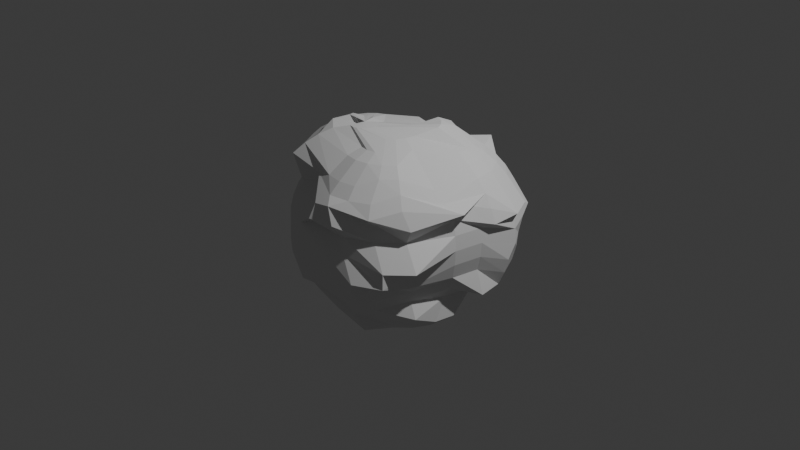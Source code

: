 # Source: Untitled_1.blend  (saved by Blender 4.5.91; exported with 4.5.12 LTS)
import bpy
from mathutils import Matrix  # noqa: F401  (used for matrix-valued properties, if any)

bpy.ops.wm.read_factory_settings(use_empty=True)
scene = bpy.context.scene
scene.name = 'Scene'

# ---- collections
col_collection = bpy.data.collections.new('Collection'); scene.collection.children.link(col_collection)

# ---- world
world_world = bpy.data.worlds.new('World'); scene.world = world_world
world_world.use_nodes = True; world_world.node_tree.nodes.clear()
_N = world_world.node_tree.nodes; _L = world_world.node_tree.links
n0 = _N.new('ShaderNodeOutputWorld'); n0.name = 'World Output'; n0.location = (200, 100)
n1 = _N.new('ShaderNodeBackground'); n1.name = 'Background'; n1.location = (-200, 100)
n1.inputs[0].default_value = (0.05088, 0.05088, 0.05088, 1.0)
_L.new(n1.outputs[0], n0.inputs[0])
n0.is_active_output = True
world_world.color = (0.05088, 0.05088, 0.05088)
world_world.sun_shadow_jitter_overblur = 0.0

# ---- cameras
cam_camera = bpy.data.cameras.new('Camera')
cam_camera.clip_end = 100.0
cam_camera.ortho_scale = 7.314

# ---- lights
light_light = bpy.data.lights.new('Light', 'POINT')
light_light.energy = 1000.0
light_light.shadow_soft_size = 0.1

# ---- meshes
me_sphere_001 = bpy.data.meshes.new('Sphere.001')
me_sphere_001.from_pydata([(0.0, 0.5878, 0.809), (0.0, 0.809, 0.5878), (0.1332, 0.9605, 0.1962), (0.1332, 0.9972, 0.04366), (0.1332, 1.009, -0.1128), (0.1332, 0.9972, -0.2692), (0.006395, 0.8992, -0.6281), (0.05887, 0.6058, -0.8559), (-0.236, -0.2379, 1.05), (0.04834, 0.1488, 0.9877), (0.1378, 0.398, 1.032), (0.1826, 0.5359, 0.9716), (0.1816, 0.559, 0.809), (0.3636, 0.938, 0.7617), (0.3722, 0.8685, 0.4673), (0.5308, 0.9559, 0.2208), (0.4271, 0.914, 0.1962), (0.4384, 0.9488, 0.04366), (0.4423, 0.9605, -0.1128), (0.4973, 0.9668, -0.3161), (0.486, 0.932, -0.4687), (0.4674, 0.8749, -0.6136), (0.3089, 0.7874, -0.6347), (0.2774, 0.6905, -0.754), (0.2405, 0.577, -0.8559), (0.1992, 0.4498, -0.9379), (0.1544, 0.3119, -0.9979), (0.1072, 0.1668, -1.035), (0.09195, 0.1266, 0.9877), (0.2239, 0.3541, 1.032), (0.3091, 0.4714, 0.9716), (0.51, 0.6787, 0.7692), (0.5802, 0.7752, 0.6673), (0.6401, 0.8577, 0.548), (0.6882, 0.924, 0.4142), (0.8568, 0.9821, 0.1564), (0.7561, 0.9127, 0.1243), (0.7633, 0.9226, -0.03215), (0.7561, 0.9127, -0.1886), (0.7345, 0.883, -0.3412), (0.7158, 0.7483, -0.6136), (0.5344, 0.6725, -0.6347), (0.4745, 0.59, -0.754), (0.4044, 0.4935, -0.8559), (0.3257, 0.3853, -0.9379), (0.2405, 0.268, -0.9979), (0.1508, 0.1445, -1.035), (0.1266, 0.09195, 0.9877), (0.2923, 0.2858, 1.032), (0.5318, 0.47, 0.8512), (0.6401, 0.5487, 0.7692), (0.7366, 0.6188, 0.6673), (0.819, 0.6787, 0.548), (1.019, 0.7364, 0.3014), (0.9339, 0.7622, 0.2692), (0.9636, 0.7837, 0.1166), (0.9845, 0.7014, -0.03215), (0.9746, 0.6942, -0.1886), (0.9449, 0.6726, -0.3412), (0.8964, 0.6373, -0.4861), (0.6968, 0.5797, -0.5072), (0.6144, 0.5198, -0.6265), (0.5178, 0.4496, -0.7284), (0.3673, 0.2668, -0.891), (0.3089, 0.1996, -0.9979), (0.1854, 0.1099, -1.035), (-0.08721, -0.1896, 1.037), (0.3362, 0.1996, 1.032), (0.5963, 0.3435, 0.8512), (0.7235, 0.3848, 0.7692), (0.837, 0.4217, 0.6673), (0.9339, 0.4532, 0.548), (1.145, 0.488, 0.3014), (1.069, 0.4971, 0.2692), (1.104, 0.5084, 0.1166), (1.116, 0.5122, -0.03983), (1.115, 0.4188, -0.1886), (1.08, 0.4075, -0.3412), (1.023, 0.3889, -0.4861), (0.8117, 0.3541, -0.5072), (0.7148, 0.3226, -0.6265), (0.559, 0.1816, -0.809), (0.4318, 0.1403, -0.891), (0.2939, 0.09549, -0.9511), (0.2076, 0.06633, -1.035), (-0.07956, -0.2379, 1.037), (0.2657, -0.0566, 0.9918), (0.6185, 0.2032, 0.8512), (0.7523, 0.2032, 0.7692), (0.8716, 0.2032, 0.6673), (0.9735, 0.2032, 0.548), (1.056, 0.2032, 0.4142), (1.116, 0.2032, 0.2692), (1.03, 0.1041, 0.2371), (1.042, 0.1041, 0.08063), (1.03, 0.1041, -0.07581), (0.9934, 0.1041, -0.2284), (1.067, 0.1136, -0.4861), (0.8513, 0.1041, -0.5072), (0.8561, -0.06615, -0.7356), (0.7368, -0.06615, -0.8375), (0.454, 1.49e-08, -0.891), (0.309, 0.0, -0.9511), (0.2153, 0.01799, -1.035), (-0.08721, -0.2863, 1.037), (0.2506, -0.1521, 0.9918), (0.3885, -0.1969, 0.9318), (0.7746, -0.2756, 0.6617), (0.8881, -0.3125, 0.5598), (1.071, -0.1833, 0.4803), (0.8897, -0.1712, 0.5346), (0.9468, -0.1898, 0.3896), (0.9816, -0.2011, 0.2371), (0.9934, -0.2049, 0.08063), (0.9816, -0.2011, -0.07581), (0.9468, -0.1898, -0.2284), (0.8897, -0.1712, -0.3734), (0.8117, -0.1459, -0.5072), (0.8215, -0.2847, -0.7356), (0.708, -0.2478, -0.8375), (0.5808, -0.2064, -0.9195), (0.2939, -0.09549, -0.9511), (0.2076, -0.03035, -1.035), (-0.1094, -0.3299, 1.037), (0.2067, -0.2382, 0.9918), (0.4606, -0.4599, 0.8642), (0.5689, -0.5385, 0.7822), (0.6654, -0.6087, 0.6803), (0.7478, -0.6686, 0.5609), (0.8575, -0.6602, 0.3864), (0.7793, -0.64, 0.2407), (0.9912, -0.7165, 0.01209), (0.8189, -0.6688, -0.06832), (0.8089, -0.6615, -0.2248), (0.7694, -0.559, -0.309), (0.7208, -0.5237, -0.454), (0.8035, -0.5417, -0.6162), (0.7211, -0.4818, -0.7356), (0.6245, -0.4116, -0.8375), (0.5163, -0.333, -0.9195), (0.25, -0.1816, -0.9511), (0.1854, -0.07396, -1.035), (-0.144, -0.3645, 1.037), (0.1383, -0.3066, 0.9918), (0.3602, -0.5603, 0.8642), (0.4388, -0.6686, 0.7822), (0.5188, -0.8461, 0.6119), (0.5787, -0.9285, 0.4926), (0.5336, -0.8018, 0.3857), (0.5689, -0.8504, 0.2407), (0.7727, -0.935, 0.01209), (0.7799, -0.945, -0.1443), (0.5904, -0.88, -0.2248), (0.5689, -0.8504, -0.3773), (0.5336, -0.8018, -0.5223), (0.4854, -0.7355, -0.6561), (0.5646, -0.6382, -0.7356), (0.4945, -0.5417, -0.8375), (0.4158, -0.4334, -0.9195), (0.3306, -0.3162, -0.9795), (0.08249, -0.1975, -1.001), (-0.1877, -0.3867, 1.037), (0.1888, -0.4869, 0.9242), (0.2336, -0.6248, 0.8642), (0.2848, -0.833, 0.7139), (0.3217, -0.9465, 0.6119), (0.196, -1.084, 0.5602), (0.2647, -1.105, 0.3857), (0.3038, -0.9855, 0.2407), (0.3151, -1.02, 0.08811), (0.5012, -1.087, -0.1443), (0.4974, -1.075, -0.3008), (0.3038, -0.9855, -0.3773), (0.2852, -0.9284, -0.5223), (0.2599, -0.8504, -0.6561), (0.3774, -0.8196, -0.8039), (0.3306, -0.6252, -0.8375), (0.2893, -0.4979, -0.9195), (0.2445, -0.36, -0.9795), (0.03888, -0.2197, -1.001), (-0.236, -0.3944, 1.037), (0.09333, -0.5021, 0.9242), (0.09333, -0.647, 0.8642), (0.1032, -0.8618, 0.7139), (0.1032, -0.9811, 0.6119), (-0.01065, -1.067, 0.5195), (-0.01065, -1.149, 0.3857), (-2.98e-08, -0.9511, 0.309), (0.009884, -1.069, 0.08811), (0.009884, -1.081, -0.06832), (0.009884, -1.069, -0.2248), (0.009884, -1.032, -0.3773), (8.941e-08, -0.891, -0.454), (0.05924, -0.8871, -0.6539), (1.49e-08, -0.7071, -0.7071), (0.149, -0.6539, -0.8375), (0.149, -0.5201, -0.9195), (0.149, -0.3752, -0.9795), (-0.00946, -0.2274, -1.001), (-0.2843, -0.3867, 1.037), (-0.002163, -0.4869, 0.9242), (-0.04696, -0.6248, 0.8642), (-0.07842, -0.833, 0.7139), (-0.2519, -0.8101, 0.6796), (-0.25, -0.7694, 0.5878), (-0.3908, -0.8519, 0.3812), (-0.3502, -0.9872, 0.1701), (-0.3615, -1.022, 0.01756), (-0.3653, -1.034, -0.1389), (-0.3615, -1.022, -0.2953), (-0.3502, -0.9872, -0.4479), (-0.3908, -0.8519, -0.5267), (-0.3655, -0.774, -0.6605), (-0.334, -0.677, -0.7799), (-0.03264, -0.6252, -0.8375), (0.008707, -0.4979, -0.9195), (0.05351, -0.36, -0.9795), (-0.0578, -0.2197, -1.001), (-0.09195, -0.1266, 0.9877), (-0.4176, -0.4879, 1.001), (-0.5028, -0.6052, 0.9408), (-0.5815, -0.7135, 0.8588), (-0.6516, -0.81, 0.7569), (-0.652, -0.6979, 0.4271), (-0.7002, -0.7643, 0.2933), (-0.6153, -0.8521, 0.1701), (-0.6368, -0.8817, 0.01756), (-0.6441, -0.8917, -0.1389), (-0.6368, -0.8817, -0.2953), (-0.6745, -0.774, -0.3818), (-0.6392, -0.7254, -0.5267), (-0.591, -0.659, -0.6605), (-0.5311, -0.5766, -0.7799), (-0.2808, -0.4899, -0.871), (-0.2668, -0.3673, -0.891), (-0.1816, -0.25, -0.9511), (-0.1014, -0.1975, -1.001), (-0.1266, -0.09195, 0.9877), (-0.6088, -0.3283, 1.001), (-0.6828, -0.3569, 0.9), (-0.791, -0.4355, 0.818), (-0.6331, -0.4545, 0.6191), (-0.831, -0.519, 0.4271), (-0.8973, -0.5672, 0.2933), (-0.9459, -0.6025, 0.1483), (-0.9756, -0.624, -0.004288), (-1.097, -0.5301, -0.2215), (-1.087, -0.5229, -0.3779), (-1.057, -0.5013, -0.5305), (-0.8363, -0.5282, -0.5267), (-0.831, -0.519, -0.7485), (-0.7486, -0.4591, -0.8678), (-0.4108, -0.3598, -0.871), (-0.3026, -0.2812, -0.953), (-0.25, -0.1816, -0.9511), (-0.136, -0.1629, -1.001), (-0.5075, -0.195, 1.037), (-0.6094, -0.1855, 0.9601), (-0.7472, -0.2303, 0.9), (-0.8745, -0.2717, 0.818), (-0.9262, -0.4388, 0.6282), (-0.9459, -0.2934, 0.4271), (-1.024, -0.3188, 0.2933), (-1.192, -0.2362, 0.08752), (-1.227, -0.2475, -0.06506), (-1.239, -0.2513, -0.2215), (-1.227, -0.2475, -0.3779), (-1.192, -0.2362, -0.5305), (-1.024, -0.3188, -0.6147), (-0.9459, -0.2934, -0.7485), (-0.849, -0.2619, -0.8678), (-0.5553, -0.2349, -0.959), (-0.3671, -0.1546, -0.953), (-0.2939, -0.09549, -0.9511), (-0.1582, -0.1193, -1.001), (-0.5152, -0.1467, 1.037), (-0.6245, -0.09005, 0.9601), (-0.7695, -0.09005, 0.9), (-0.9033, -0.09005, 0.818), (-0.9608, -0.2202, 0.6282), (-0.87, -0.03891, 0.4998), (-0.952, -0.03891, 0.366), (-1.124, 0.06221, 0.1603), (-1.16, 0.06221, 0.007695), (-1.172, 0.06221, -0.1487), (-1.16, 0.06221, -0.3052), (-1.124, 0.06221, -0.4578), (-0.952, -0.03891, -0.542), (-0.87, -0.03891, -0.6758), (-0.7617, 0.05129, -0.8354), (-0.5841, -0.05326, -0.959), (-0.3893, -0.01435, -0.953), (-0.309, -7.451e-09, -0.9511), (-0.1659, -0.07094, -1.001), (-0.4642, -0.04171, 0.9967), (-0.6094, 0.00544, 0.9601), (-0.7472, 0.05024, 0.9), (-0.8745, 0.09158, 0.818), (-0.7335, 0.1796, 0.6191), (-0.8304, 0.2111, 0.4998), (-0.9084, 0.2364, 0.366), (-1.077, 0.3561, 0.1603), (-1.112, 0.3674, 0.007695), (-1.124, 0.3712, -0.1487), (-1.112, 0.3674, -0.3052), (-0.9655, 0.255, -0.397), (-0.9084, 0.2364, -0.542), (-0.8304, 0.2111, -0.6758), (-0.7271, 0.2698, -0.8354), (-0.5526, 0.2718, -0.8494), (-0.4254, 0.2305, -0.9314), (-0.2292, 0.08115, -1.013), (-0.08991, 0.06633, -1.035), (-0.442, 0.001898, 0.9967), (-0.5655, 0.09158, 0.9601), (-0.6828, 0.1768, 0.9), (-0.791, 0.2554, 0.818), (-0.6331, 0.3767, 0.6191), (-0.7155, 0.4366, 0.4998), (-0.7818, 0.4848, 0.366), (-0.8304, 0.5201, 0.221), (-0.8601, 0.5416, 0.06847), (-0.87, 0.5489, -0.08797), (-0.8601, 0.5416, -0.2444), (-0.8304, 0.5201, -0.397), (-0.7818, 0.4848, -0.542), (-0.7091, 0.5268, -0.7161), (-0.6267, 0.4669, -0.8354), (-0.4691, 0.4357, -0.8494), (-0.3609, 0.3571, -0.9314), (-0.25, 0.1816, -0.9511), (-0.06769, 0.1099, -1.035), (-0.4074, 0.03651, 0.9967), (-0.4971, 0.1599, 0.9601), (-0.5823, 0.2772, 0.9), (-0.661, 0.3855, 0.818), (-0.4766, 0.5332, 0.6191), (-0.5365, 0.6156, 0.4998), (-0.5847, 0.6819, 0.366), (-0.62, 0.7305, 0.221), (-0.6415, 0.7601, 0.06847), (-0.6488, 0.7701, -0.08797), (-0.6415, 0.7601, -0.2444), (-0.5526, 0.8596, -0.3494), (-0.5173, 0.811, -0.4943), (-0.5301, 0.7058, -0.7161), (-0.4702, 0.6234, -0.8354), (-0.3391, 0.5657, -0.8494), (-0.2605, 0.4575, -0.9314), (-0.1816, 0.25, -0.9511), (-0.03308, 0.1445, -1.035), (-0.2843, -0.08916, 1.037), (-0.411, 0.2038, 0.9601), (-0.2631, 0.5231, 0.891), (-0.1816, 0.559, 0.809), (-0.2185, 0.6725, 0.7071), (-0.25, 0.7694, 0.5878), (-0.2753, 0.8474, 0.454), (-0.1607, 0.914, 0.1962), (-0.172, 0.9488, 0.04366), (-0.1758, 0.9605, -0.1128), (-0.1656, 1.039, -0.3096), (-0.1543, 1.004, -0.4621), (-0.1357, 0.9471, -0.6071), (-0.2436, 0.8596, -0.6281), (-0.2121, 0.7627, -0.7475), (-0.1752, 0.6492, -0.8494), (-0.1403, 0.4318, -0.891), (-0.03662, 0.3119, -0.9979), (0.01053, 0.1668, -1.035), (-0.1927, -0.0249, 0.9967), (-7.451e-09, 0.309, 0.9511), (-7.451e-08, 0.454, 0.891), (-2.98e-08, 0.7071, 0.7071), (-2.98e-08, 0.891, 0.454), (0.1332, 0.9605, -0.4218), (0.1396, 0.9907, -0.6071), (-2.98e-08, 0.7071, -0.7071), (0.05887, 0.472, -0.9379), (0.05887, 0.327, -0.9979), (0.05887, 0.1744, -1.035), (0.05887, 0.01799, -1.047)], [], [(2, 374, 15, 16), (370, 8, 9), (7, 377, 23, 24), (3, 2, 16, 17), (371, 370, 9, 10), (378, 7, 24, 25), (4, 3, 17, 18), (372, 371, 10, 11), (379, 378, 25, 26), (5, 4, 18, 19), (0, 372, 11, 12), (380, 379, 26, 27), (375, 5, 19, 20), (373, 0, 12, 13), (381, 380, 27), (376, 375, 20, 21), (1, 373, 13, 14), (6, 376, 21, 22), (374, 1, 14, 15), (377, 6, 22, 23), (18, 17, 36, 37), (11, 10, 29, 30), (26, 25, 44, 45), (19, 18, 37, 38), (12, 11, 30, 31), (27, 26, 45, 46), (20, 19, 38, 39), (13, 12, 31, 32), (381, 27, 46), (21, 20, 39, 40), (14, 13, 32, 33), (22, 21, 40, 41), (15, 14, 33, 34), (23, 22, 41, 42), (16, 15, 34, 35), (9, 8, 28), (24, 23, 42, 43), (17, 16, 35, 36), (10, 9, 28, 29), (25, 24, 43, 44), (33, 32, 51, 52), (41, 40, 59, 60), (34, 33, 52, 53), (42, 41, 60, 61), (35, 34, 53, 54), (28, 8, 47), (43, 42, 61, 62), (36, 35, 54, 55), (29, 28, 47, 48), (44, 43, 62, 63), (37, 36, 55, 56), (30, 29, 48, 49), (45, 44, 63, 64), (38, 37, 56, 57), (31, 30, 49, 50), (46, 45, 64, 65), (39, 38, 57, 58), (32, 31, 50, 51), (381, 46, 65), (40, 39, 58, 59), (48, 47, 66, 67), (63, 62, 81, 82), (56, 55, 74, 75), (49, 48, 67, 68), (64, 63, 82, 83), (57, 56, 75, 76), (50, 49, 68, 69), (65, 64, 83, 84), (58, 57, 76, 77), (51, 50, 69, 70), (381, 65, 84), (59, 58, 77, 78), (52, 51, 70, 71), (60, 59, 78, 79), (53, 52, 71, 72), (61, 60, 79, 80), (54, 53, 72, 73), (47, 8, 66), (62, 61, 80, 81), (55, 54, 73, 74), (78, 77, 96, 97), (71, 70, 89, 90), (79, 78, 97, 98), (72, 71, 90, 91), (80, 79, 98, 99), (73, 72, 91, 92), (66, 8, 85), (81, 80, 99, 100), (74, 73, 92, 93), (67, 66, 85, 86), (82, 81, 100, 101), (75, 74, 93, 94), (68, 67, 86, 87), (83, 82, 101, 102), (76, 75, 94, 95), (69, 68, 87, 88), (84, 83, 102, 103), (77, 76, 95, 96), (70, 69, 88, 89), (381, 84, 103), (93, 92, 111, 112), (86, 85, 104, 105), (101, 100, 119, 120), (94, 93, 112, 113), (87, 86, 105, 106), (102, 101, 120, 121), (95, 94, 113, 114), (88, 87, 106, 107), (103, 102, 121, 122), (96, 95, 114, 115), (89, 88, 107, 108), (381, 103, 122), (97, 96, 115, 116), (90, 89, 108, 109), (98, 97, 116, 117), (91, 90, 109, 110), (99, 98, 117, 118), (92, 91, 110, 111), (85, 8, 104), (100, 99, 118, 119), (108, 107, 126, 127), (381, 122, 141), (116, 115, 134, 135), (109, 108, 127, 128), (117, 116, 135, 136), (110, 109, 128, 129), (118, 117, 136, 137), (111, 110, 129, 130), (104, 8, 123), (119, 118, 137, 138), (112, 111, 130, 131), (105, 104, 123, 124), (120, 119, 138, 139), (113, 112, 131, 132), (106, 105, 124, 125), (121, 120, 139, 140), (114, 113, 132, 133), (107, 106, 125, 126), (122, 121, 140, 141), (115, 114, 133, 134), (123, 8, 142), (138, 137, 156, 157), (131, 130, 149, 150), (124, 123, 142, 143), (139, 138, 157, 158), (132, 131, 150, 151), (125, 124, 143, 144), (140, 139, 158, 159), (133, 132, 151, 152), (126, 125, 144, 145), (141, 140, 159, 160), (134, 133, 152, 153), (127, 126, 145, 146), (381, 141, 160), (135, 134, 153, 154), (128, 127, 146, 147), (136, 135, 154, 155), (129, 128, 147, 148), (137, 136, 155, 156), (130, 129, 148, 149), (160, 159, 178, 179), (153, 152, 171, 172), (146, 145, 164, 165), (381, 160, 179), (154, 153, 172, 173), (147, 146, 165, 166), (155, 154, 173, 174), (148, 147, 166, 167), (156, 155, 174, 175), (149, 148, 167, 168), (142, 8, 161), (157, 156, 175, 176), (150, 149, 168, 169), (143, 142, 161, 162), (158, 157, 176, 177), (151, 150, 169, 170), (144, 143, 162, 163), (159, 158, 177, 178), (152, 151, 170, 171), (145, 144, 163, 164), (175, 174, 193, 194), (168, 167, 186, 187), (161, 8, 180), (176, 175, 194, 195), (169, 168, 187, 188), (162, 161, 180, 181), (177, 176, 195, 196), (170, 169, 188, 189), (163, 162, 181, 182), (178, 177, 196, 197), (171, 170, 189, 190), (164, 163, 182, 183), (179, 178, 197, 198), (172, 171, 190, 191), (165, 164, 183, 184), (381, 179, 198), (173, 172, 191, 192), (166, 165, 184, 185), (174, 173, 192, 193), (167, 166, 185, 186), (190, 189, 208, 209), (183, 182, 201, 202), (198, 197, 216, 217), (191, 190, 209, 210), (184, 183, 202, 203), (381, 198, 217), (192, 191, 210, 211), (185, 184, 203, 204), (193, 192, 211, 212), (186, 185, 204, 205), (194, 193, 212, 213), (187, 186, 205, 206), (180, 8, 199), (195, 194, 213, 214), (188, 187, 206, 207), (181, 180, 199, 200), (196, 195, 214, 215), (189, 188, 207, 208), (182, 181, 200, 201), (197, 196, 215, 216), (205, 204, 223, 224), (213, 212, 231, 232), (206, 205, 224, 225), (199, 8, 218), (214, 213, 232, 233), (207, 206, 225, 226), (200, 199, 218, 219), (215, 214, 233, 234), (208, 207, 226, 227), (201, 200, 219, 220), (216, 215, 234, 235), (209, 208, 227, 228), (202, 201, 220, 221), (217, 216, 235, 236), (210, 209, 228, 229), (203, 202, 221, 222), (381, 217, 236), (211, 210, 229, 230), (204, 203, 222, 223), (212, 211, 230, 231), (220, 219, 238, 239), (235, 234, 253, 254), (228, 227, 246, 247), (221, 220, 239, 240), (236, 235, 254, 255), (229, 228, 247, 248), (222, 221, 240, 241), (381, 236, 255), (230, 229, 248, 249), (223, 222, 241, 242), (231, 230, 249, 250), (224, 223, 242, 243), (232, 231, 250, 251), (225, 224, 243, 244), (218, 8, 237), (233, 232, 251, 252), (226, 225, 244, 245), (219, 218, 237, 238), (234, 233, 252, 253), (227, 226, 245, 246), (250, 249, 268, 269), (243, 242, 261, 262), (251, 250, 269, 270), (244, 243, 262, 263), (237, 8, 256), (252, 251, 270, 271), (245, 244, 263, 264), (238, 237, 256, 257), (253, 252, 271, 272), (246, 245, 264, 265), (239, 238, 257, 258), (254, 253, 272, 273), (247, 246, 265, 266), (240, 239, 258, 259), (255, 254, 273, 274), (248, 247, 266, 267), (241, 240, 259, 260), (381, 255, 274), (249, 248, 267, 268), (242, 241, 260, 261), (265, 264, 283, 284), (258, 257, 276, 277), (273, 272, 291, 292), (266, 265, 284, 285), (259, 258, 277, 278), (274, 273, 292, 293), (267, 266, 285, 286), (260, 259, 278, 279), (381, 274, 293), (268, 267, 286, 287), (261, 260, 279, 280), (269, 268, 287, 288), (262, 261, 280, 281), (270, 269, 288, 289), (263, 262, 281, 282), (256, 8, 275), (271, 270, 289, 290), (264, 263, 282, 283), (257, 256, 275, 276), (272, 271, 290, 291), (280, 279, 298, 299), (288, 287, 306, 307), (281, 280, 299, 300), (289, 288, 307, 308), (282, 281, 300, 301), (275, 8, 294), (290, 289, 308, 309), (283, 282, 301, 302), (276, 275, 294, 295), (291, 290, 309, 310), (284, 283, 302, 303), (277, 276, 295, 296), (292, 291, 310, 311), (285, 284, 303, 304), (278, 277, 296, 297), (293, 292, 311, 312), (286, 285, 304, 305), (279, 278, 297, 298), (381, 293, 312), (287, 286, 305, 306), (295, 294, 313, 314), (310, 309, 328, 329), (303, 302, 321, 322), (296, 295, 314, 315), (311, 310, 329, 330), (304, 303, 322, 323), (297, 296, 315, 316), (312, 311, 330, 331), (305, 304, 323, 324), (298, 297, 316, 317), (381, 312, 331), (306, 305, 324, 325), (299, 298, 317, 318), (307, 306, 325, 326), (300, 299, 318, 319), (308, 307, 326, 327), (301, 300, 319, 320), (294, 8, 313), (309, 308, 327, 328), (302, 301, 320, 321), (381, 331, 350), (325, 324, 343, 344), (318, 317, 336, 337), (326, 325, 344, 345), (319, 318, 337, 338), (327, 326, 345, 346), (320, 319, 338, 339), (313, 8, 332), (328, 327, 346, 347), (321, 320, 339, 340), (314, 313, 332, 333), (329, 328, 347, 348), (322, 321, 340, 341), (315, 314, 333, 334), (330, 329, 348, 349), (323, 322, 341, 342), (316, 315, 334, 335), (331, 330, 349, 350), (324, 323, 342, 343), (317, 316, 335, 336), (347, 346, 365, 366), (340, 339, 358, 359), (333, 332, 351, 352), (348, 347, 366, 367), (341, 340, 359, 360), (334, 333, 352, 353), (349, 348, 367, 368), (342, 341, 360, 361), (335, 334, 353, 354), (350, 349, 368, 369), (343, 342, 361, 362), (336, 335, 354, 355), (381, 350, 369), (344, 343, 362, 363), (337, 336, 355, 356), (345, 344, 363, 364), (338, 337, 356, 357), (346, 345, 364, 365), (339, 338, 357, 358), (332, 8, 351), (362, 361, 5, 375), (355, 354, 0, 373), (381, 369, 380), (363, 362, 375, 376), (356, 355, 373, 1), (364, 363, 376, 6), (357, 356, 1, 374), (365, 364, 6, 377), (358, 357, 374, 2), (351, 8, 370), (366, 365, 377, 7), (359, 358, 2, 3), (352, 351, 370, 371), (367, 366, 7, 378), (360, 359, 3, 4), (353, 352, 371, 372), (368, 367, 378, 379), (361, 360, 4, 5), (354, 353, 372, 0), (369, 368, 379, 380)])
_uv = me_sphere_001.uv_layers.new(name='UVMap')
_uv.uv.foreach_set('vector', [0.75, 0.6, 0.75, 0.65, 0.7, 0.65, 0.7, 0.6, 0.75, 0.95, 0.725, 1.0, 0.7, 0.95, 0.75, 0.2, 0.75, 0.25, 0.7, 0.25, 0.7, 0.2, 0.75, 0.55, 0.75, 0.6, 0.7, 0.6, 0.7, 0.55, 0.75, 0.9, 0.75, 0.95, 0.7, 0.95, 0.7, 0.9, 0.75, 0.15, 0.75, 0.2, 0.7, 0.2, 0.7, 0.15, 0.75, 0.5, 0.75, 0.55, 0.7, 0.55, 0.7, 0.5, 0.75, 0.85, 0.75, 0.9, 0.7, 0.9, 0.7, 0.85, 0.75, 0.1, 0.75, 0.15, 0.7, 0.15, 0.7, 0.1, 0.75, 0.45, 0.75, 0.5, 0.7, 0.5, 0.7, 0.45, 0.75, 0.8, 0.75, 0.85, 0.7, 0.85, 0.7, 0.8, 0.75, 0.05, 0.75, 0.1, 0.7, 0.1, 0.7, 0.05, 0.75, 0.4, 0.75, 0.45, 0.7, 0.45, 0.7, 0.4, 0.75, 0.75, 0.75, 0.8, 0.7, 0.8, 0.7063, 0.7556, 0.725, 0.0, 0.75, 0.05, 0.7, 0.05, 0.75, 0.35, 0.75, 0.4, 0.7, 0.4, 0.7, 0.35, 0.75, 0.7, 0.75, 0.75, 0.7063, 0.7556, 0.7, 0.7, 0.75, 0.3, 0.75, 0.35, 0.7, 0.35, 0.7, 0.3, 0.75, 0.65, 0.75, 0.7, 0.7, 0.7, 0.7, 0.65, 0.75, 0.25, 0.75, 0.3, 0.7, 0.3, 0.7, 0.25, 0.7, 0.5, 0.7, 0.55, 0.65, 0.55, 0.65, 0.5, 0.7, 0.85, 0.7, 0.9, 0.65, 0.9, 0.65, 0.85, 0.7, 0.1, 0.7, 0.15, 0.65, 0.15, 0.65, 0.1, 0.7, 0.45, 0.7, 0.5, 0.65, 0.5, 0.65, 0.45, 0.7, 0.8, 0.7, 0.85, 0.65, 0.85, 0.65, 0.8, 0.7, 0.05, 0.7, 0.1, 0.65, 0.1, 0.65, 0.05, 0.7, 0.4, 0.7, 0.45, 0.65, 0.45, 0.65, 0.4, 0.7063, 0.7556, 0.7, 0.8, 0.65, 0.8, 0.65, 0.75, 0.675, 0.0, 0.7, 0.05, 0.65, 0.05, 0.7, 0.35, 0.7, 0.4, 0.65, 0.4, 0.65, 0.35, 0.7, 0.7, 0.7063, 0.7556, 0.65, 0.75, 0.65, 0.7, 0.7, 0.3, 0.7, 0.35, 0.65, 0.35, 0.65, 0.3, 0.7, 0.65, 0.7, 0.7, 0.65, 0.7, 0.65, 0.65, 0.7, 0.25, 0.7, 0.3, 0.65, 0.3, 0.65, 0.25, 0.7, 0.6, 0.7, 0.65, 0.65, 0.65, 0.65, 0.6, 0.7, 0.95, 0.675, 1.0, 0.65, 0.95, 0.7, 0.2, 0.7, 0.25, 0.65, 0.25, 0.65, 0.2, 0.7, 0.55, 0.7, 0.6, 0.65, 0.6, 0.65, 0.55, 0.7, 0.9, 0.7, 0.95, 0.65, 0.95, 0.65, 0.9, 0.7, 0.15, 0.7, 0.2, 0.65, 0.2, 0.65, 0.15, 0.65, 0.7, 0.65, 0.75, 0.6, 0.75, 0.6, 0.7, 0.65, 0.3, 0.65, 0.35, 0.6, 0.35, 0.6, 0.3, 0.65, 0.65, 0.65, 0.7, 0.6, 0.7, 0.6, 0.65, 0.65, 0.25, 0.65, 0.3, 0.6, 0.3, 0.6, 0.25, 0.65, 0.6, 0.65, 0.65, 0.6, 0.65, 0.6, 0.6, 0.65, 0.95, 0.625, 1.0, 0.6, 0.95, 0.65, 0.2, 0.65, 0.25, 0.6, 0.25, 0.6, 0.2, 0.65, 0.55, 0.65, 0.6, 0.6, 0.6, 0.6, 0.55, 0.65, 0.9, 0.65, 0.95, 0.6, 0.95, 0.6, 0.9, 0.65, 0.15, 0.65, 0.2, 0.6, 0.2, 0.6, 0.15, 0.65, 0.5, 0.65, 0.55, 0.6, 0.55, 0.6, 0.5, 0.65, 0.85, 0.65, 0.9, 0.6, 0.9, 0.6, 0.85, 0.65, 0.1, 0.65, 0.15, 0.6, 0.15, 0.6, 0.1, 0.65, 0.45, 0.65, 0.5, 0.6, 0.5, 0.6, 0.45, 0.65, 0.8, 0.65, 0.85, 0.6, 0.85, 0.6, 0.8, 0.65, 0.05, 0.65, 0.1, 0.6, 0.1, 0.6, 0.05, 0.65, 0.4, 0.65, 0.45, 0.6, 0.45, 0.6, 0.4, 0.65, 0.75, 0.65, 0.8, 0.6, 0.8, 0.6, 0.75, 0.625, 0.0, 0.65, 0.05, 0.6, 0.05, 0.65, 0.35, 0.65, 0.4, 0.6, 0.4, 0.6, 0.35, 0.6, 0.9, 0.6, 0.95, 0.55, 0.95, 0.55, 0.9, 0.6, 0.15, 0.6, 0.2, 0.55, 0.2, 0.55, 0.15, 0.6, 0.5, 0.6, 0.55, 0.55, 0.55, 0.55, 0.5, 0.6, 0.85, 0.6, 0.9, 0.55, 0.9, 0.55, 0.85, 0.6, 0.1, 0.6, 0.15, 0.55, 0.15, 0.55, 0.1, 0.6, 0.45, 0.6, 0.5, 0.55, 0.5, 0.55, 0.45, 0.6, 0.8, 0.6, 0.85, 0.55, 0.85, 0.55, 0.8, 0.6, 0.05, 0.6, 0.1, 0.55, 0.1, 0.55, 0.05, 0.6, 0.4, 0.6, 0.45, 0.55, 0.45, 0.55, 0.4, 0.6, 0.75, 0.6, 0.8, 0.55, 0.8, 0.55, 0.75, 0.575, 0.0, 0.6, 0.05, 0.55, 0.05, 0.6, 0.35, 0.6, 0.4, 0.55, 0.4, 0.55, 0.35, 0.6, 0.7, 0.6, 0.75, 0.55, 0.75, 0.55, 0.7, 0.6, 0.3, 0.6, 0.35, 0.55, 0.35, 0.55, 0.3, 0.6, 0.65, 0.6, 0.7, 0.55, 0.7, 0.55, 0.65, 0.6, 0.25, 0.6, 0.3, 0.55, 0.3, 0.55, 0.25, 0.6, 0.6, 0.6, 0.65, 0.55, 0.65, 0.55, 0.6, 0.6, 0.95, 0.575, 1.0, 0.55, 0.95, 0.6, 0.2, 0.6, 0.25, 0.55, 0.25, 0.55, 0.2, 0.6, 0.55, 0.6, 0.6, 0.55, 0.6, 0.55, 0.55, 0.55, 0.35, 0.55, 0.4, 0.5, 0.4, 0.5, 0.35, 0.55, 0.7, 0.55, 0.75, 0.5, 0.75, 0.5, 0.7, 0.55, 0.3, 0.55, 0.35, 0.5, 0.35, 0.5, 0.3, 0.55, 0.65, 0.55, 0.7, 0.5, 0.7, 0.5, 0.65, 0.55, 0.25, 0.55, 0.3, 0.5, 0.3, 0.5, 0.25, 0.55, 0.6, 0.55, 0.65, 0.5, 0.65, 0.5, 0.6, 0.55, 0.95, 0.525, 1.0, 0.5, 0.95, 0.55, 0.2, 0.55, 0.25, 0.5, 0.25, 0.5, 0.2, 0.55, 0.55, 0.55, 0.6, 0.5, 0.6, 0.5, 0.55, 0.55, 0.9, 0.55, 0.95, 0.5, 0.95, 0.5, 0.9, 0.55, 0.15, 0.55, 0.2, 0.5, 0.2, 0.5, 0.15, 0.55, 0.5, 0.55, 0.55, 0.5, 0.55, 0.5, 0.5, 0.55, 0.85, 0.55, 0.9, 0.5, 0.9, 0.5, 0.85, 0.55, 0.1, 0.55, 0.15, 0.5, 0.15, 0.5, 0.1, 0.55, 0.45, 0.55, 0.5, 0.5, 0.5, 0.5, 0.45, 0.55, 0.8, 0.55, 0.85, 0.5, 0.85, 0.5, 0.8, 0.55, 0.05, 0.55, 0.1, 0.5, 0.1, 0.5, 0.05, 0.55, 0.4, 0.55, 0.45, 0.5, 0.45, 0.5, 0.4, 0.55, 0.75, 0.55, 0.8, 0.5, 0.8, 0.5, 0.75, 0.525, 0.0, 0.55, 0.05, 0.5, 0.05, 0.5, 0.55, 0.5, 0.6, 0.45, 0.6, 0.45, 0.55, 0.5, 0.9, 0.5, 0.95, 0.45, 0.95, 0.45, 0.9, 0.5, 0.15, 0.5, 0.2, 0.45, 0.2, 0.45, 0.15, 0.5, 0.5, 0.5, 0.55, 0.45, 0.55, 0.45, 0.5, 0.5, 0.85, 0.5, 0.9, 0.45, 0.9, 0.45, 0.85, 0.5, 0.1, 0.5, 0.15, 0.45, 0.15, 0.45, 0.1, 0.5, 0.45, 0.5, 0.5, 0.45, 0.5, 0.45, 0.45, 0.5, 0.8, 0.5, 0.85, 0.45, 0.85, 0.45, 0.8, 0.5, 0.05, 0.5, 0.1, 0.45, 0.1, 0.45, 0.05, 0.5, 0.4, 0.5, 0.45, 0.45, 0.45, 0.45, 0.4, 0.5, 0.75, 0.5, 0.8, 0.45, 0.8, 0.45, 0.75, 0.475, 0.0, 0.5, 0.05, 0.45, 0.05, 0.5, 0.35, 0.5, 0.4, 0.45, 0.4, 0.45, 0.35, 0.5, 0.7, 0.5, 0.75, 0.45, 0.75, 0.45, 0.7, 0.5, 0.3, 0.5, 0.35, 0.45, 0.35, 0.45, 0.3, 0.5, 0.65, 0.5, 0.7, 0.45, 0.7, 0.45, 0.65, 0.5, 0.25, 0.5, 0.3, 0.45, 0.3, 0.45, 0.25, 0.5, 0.6, 0.5, 0.65, 0.45, 0.65, 0.45, 0.6, 0.5, 0.95, 0.475, 1.0, 0.45, 0.95, 0.5, 0.2, 0.5, 0.25, 0.45, 0.25, 0.45, 0.2, 0.45, 0.75, 0.45, 0.8, 0.4, 0.8, 0.4, 0.75, 0.425, 0.0, 0.45, 0.05, 0.4, 0.05, 0.45, 0.35, 0.45, 0.4, 0.4, 0.4, 0.4, 0.35, 0.45, 0.7, 0.45, 0.75, 0.4, 0.75, 0.4, 0.7, 0.45, 0.3, 0.45, 0.35, 0.4, 0.35, 0.4, 0.3, 0.45, 0.65, 0.45, 0.7, 0.4, 0.7, 0.4, 0.65, 0.45, 0.25, 0.45, 0.3, 0.4, 0.3, 0.4, 0.25, 0.45, 0.6, 0.45, 0.65, 0.4, 0.65, 0.4, 0.6, 0.45, 0.95, 0.425, 1.0, 0.4, 0.95, 0.45, 0.2, 0.45, 0.25, 0.4, 0.25, 0.4, 0.2, 0.45, 0.55, 0.45, 0.6, 0.4, 0.6, 0.4, 0.55, 0.45, 0.9, 0.45, 0.95, 0.4, 0.95, 0.4, 0.9, 0.45, 0.15, 0.45, 0.2, 0.4, 0.2, 0.4, 0.15, 0.45, 0.5, 0.45, 0.55, 0.4, 0.55, 0.4, 0.5, 0.45, 0.85, 0.45, 0.9, 0.4, 0.9, 0.4, 0.85, 0.45, 0.1, 0.45, 0.15, 0.4, 0.15, 0.4, 0.1, 0.45, 0.45, 0.45, 0.5, 0.4, 0.5, 0.4, 0.45, 0.45, 0.8, 0.45, 0.85, 0.4, 0.85, 0.4, 0.8, 0.45, 0.05, 0.45, 0.1, 0.4, 0.1, 0.4, 0.05, 0.45, 0.4, 0.45, 0.45, 0.4, 0.45, 0.4, 0.4, 0.4, 0.95, 0.375, 1.0, 0.35, 0.95, 0.4, 0.2, 0.4, 0.25, 0.35, 0.25, 0.35, 0.2, 0.4, 0.55, 0.4, 0.6, 0.35, 0.6, 0.35, 0.55, 0.4, 0.9, 0.4, 0.95, 0.35, 0.95, 0.35, 0.9, 0.4, 0.15, 0.4, 0.2, 0.35, 0.2, 0.35, 0.15, 0.4, 0.5, 0.4, 0.55, 0.35, 0.55, 0.35, 0.5, 0.4, 0.85, 0.4, 0.9, 0.35, 0.9, 0.35, 0.85, 0.4, 0.1, 0.4, 0.15, 0.35, 0.15, 0.35, 0.1, 0.4, 0.45, 0.4, 0.5, 0.35, 0.5, 0.35, 0.45, 0.4, 0.8, 0.4, 0.85, 0.35, 0.85, 0.35, 0.8, 0.4, 0.05, 0.4, 0.1, 0.35, 0.1, 0.35, 0.05, 0.4, 0.4, 0.4, 0.45, 0.35, 0.45, 0.35, 0.4, 0.4, 0.75, 0.4, 0.8, 0.35, 0.8, 0.35, 0.75, 0.375, 0.0, 0.4, 0.05, 0.35, 0.05, 0.4, 0.35, 0.4, 0.4, 0.35, 0.4, 0.35, 0.35, 0.4, 0.7, 0.4, 0.75, 0.35, 0.75, 0.35, 0.7, 0.4, 0.3, 0.4, 0.35, 0.35, 0.35, 0.35, 0.3, 0.4, 0.65, 0.4, 0.7, 0.35, 0.7, 0.35, 0.65, 0.4, 0.25, 0.4, 0.3, 0.35, 0.3, 0.35, 0.25, 0.4, 0.6, 0.4, 0.65, 0.35, 0.65, 0.35, 0.6, 0.35, 0.05, 0.35, 0.1, 0.3, 0.1, 0.3, 0.05, 0.35, 0.4, 0.35, 0.45, 0.3, 0.45, 0.3, 0.4, 0.35, 0.75, 0.35, 0.8, 0.3, 0.8, 0.3, 0.75, 0.325, 0.0, 0.35, 0.05, 0.3, 0.05, 0.35, 0.35, 0.35, 0.4, 0.3, 0.4, 0.3, 0.35, 0.35, 0.7, 0.35, 0.75, 0.3, 0.75, 0.3, 0.7, 0.35, 0.3, 0.35, 0.35, 0.3, 0.35, 0.3, 0.3, 0.35, 0.65, 0.35, 0.7, 0.3, 0.7, 0.3, 0.65, 0.35, 0.25, 0.35, 0.3, 0.3, 0.3, 0.3, 0.25, 0.35, 0.6, 0.35, 0.65, 0.3, 0.65, 0.3, 0.6, 0.35, 0.95, 0.325, 1.0, 0.3, 0.95, 0.35, 0.2, 0.35, 0.25, 0.3, 0.25, 0.3, 0.2, 0.35, 0.55, 0.35, 0.6, 0.3, 0.6, 0.3, 0.55, 0.35, 0.9, 0.35, 0.95, 0.3, 0.95, 0.3, 0.9, 0.35, 0.15, 0.35, 0.2, 0.3, 0.2, 0.3, 0.15, 0.35, 0.5, 0.35, 0.55, 0.3, 0.55, 0.3, 0.5, 0.35, 0.85, 0.35, 0.9, 0.3, 0.9, 0.3, 0.85, 0.35, 0.1, 0.35, 0.15, 0.3, 0.15, 0.3, 0.1, 0.35, 0.45, 0.35, 0.5, 0.3, 0.5, 0.3, 0.45, 0.35, 0.8, 0.35, 0.85, 0.3, 0.85, 0.3, 0.8, 0.3, 0.25, 0.3, 0.3, 0.25, 0.3, 0.25, 0.25, 0.3, 0.6, 0.3, 0.65, 0.25, 0.65, 0.25, 0.6, 0.3, 0.95, 0.275, 1.0, 0.25, 0.95, 0.3, 0.2, 0.3, 0.25, 0.25, 0.25, 0.25, 0.2, 0.3, 0.55, 0.3, 0.6, 0.25, 0.6, 0.25, 0.55, 0.3, 0.9, 0.3, 0.95, 0.25, 0.95, 0.25, 0.9, 0.3, 0.15, 0.3, 0.2, 0.25, 0.2, 0.25, 0.15, 0.3, 0.5, 0.3, 0.55, 0.25, 0.55, 0.25, 0.5, 0.3, 0.85, 0.3, 0.9, 0.25, 0.9, 0.25, 0.85, 0.3, 0.1, 0.3, 0.15, 0.25, 0.15, 0.25, 0.1, 0.3, 0.45, 0.3, 0.5, 0.25, 0.5, 0.25, 0.45, 0.3, 0.8, 0.3, 0.85, 0.25, 0.85, 0.25, 0.8, 0.3, 0.05, 0.3, 0.1, 0.25, 0.1, 0.25, 0.05, 0.3, 0.4, 0.3, 0.45, 0.25, 0.45, 0.25, 0.4, 0.3, 0.75, 0.3, 0.8, 0.25, 0.8, 0.25, 0.75, 0.275, 0.0, 0.3, 0.05, 0.25, 0.05, 0.3, 0.35, 0.3, 0.4, 0.25, 0.4, 0.25, 0.35, 0.3, 0.7, 0.3, 0.75, 0.25, 0.75, 0.25, 0.7, 0.3, 0.3, 0.3, 0.35, 0.25, 0.35, 0.25, 0.3, 0.3, 0.65, 0.3, 0.7, 0.25, 0.7, 0.25, 0.65, 0.25, 0.45, 0.25, 0.5, 0.2, 0.5, 0.2, 0.45, 0.25, 0.8, 0.25, 0.85, 0.2, 0.85, 0.2, 0.8, 0.25, 0.05, 0.25, 0.1, 0.2, 0.1, 0.2, 0.05, 0.25, 0.4, 0.25, 0.45, 0.2, 0.45, 0.2, 0.4, 0.25, 0.75, 0.25, 0.8, 0.2, 0.8, 0.2, 0.75, 0.225, 0.0, 0.25, 0.05, 0.2, 0.05, 0.25, 0.35, 0.25, 0.4, 0.2, 0.4, 0.2, 0.35, 0.25, 0.7, 0.25, 0.75, 0.2, 0.75, 0.2, 0.7, 0.25, 0.3, 0.25, 0.35, 0.2, 0.35, 0.2, 0.3, 0.25, 0.65, 0.25, 0.7, 0.2, 0.7, 0.2, 0.65, 0.25, 0.25, 0.25, 0.3, 0.2, 0.3, 0.2, 0.25, 0.25, 0.6, 0.25, 0.65, 0.2, 0.65, 0.2, 0.6, 0.25, 0.95, 0.225, 1.0, 0.2, 0.95, 0.25, 0.2, 0.25, 0.25, 0.2, 0.25, 0.2, 0.2, 0.25, 0.55, 0.25, 0.6, 0.2, 0.6, 0.2, 0.55, 0.25, 0.9, 0.25, 0.95, 0.2, 0.95, 0.2, 0.9, 0.25, 0.15, 0.25, 0.2, 0.2, 0.2, 0.2, 0.15, 0.25, 0.5, 0.25, 0.55, 0.2, 0.55, 0.2, 0.5, 0.25, 0.85, 0.25, 0.9, 0.2, 0.9, 0.2, 0.85, 0.25, 0.1, 0.25, 0.15, 0.2, 0.15, 0.2, 0.1, 0.2, 0.65, 0.2, 0.7, 0.15, 0.7, 0.15, 0.65, 0.2, 0.25, 0.2, 0.3, 0.15, 0.3, 0.15, 0.25, 0.2, 0.6, 0.2, 0.65, 0.15, 0.65, 0.15, 0.6, 0.2, 0.95, 0.175, 1.0, 0.15, 0.95, 0.2, 0.2, 0.2, 0.25, 0.15, 0.25, 0.15, 0.2, 0.2, 0.55, 0.2, 0.6, 0.15, 0.6, 0.15, 0.55, 0.2, 0.9, 0.2, 0.95, 0.15, 0.95, 0.15, 0.9, 0.2, 0.15, 0.2, 0.2, 0.15, 0.2, 0.15, 0.15, 0.2, 0.5, 0.2, 0.55, 0.15, 0.55, 0.15, 0.5, 0.2, 0.85, 0.2, 0.9, 0.15, 0.9, 0.15, 0.85, 0.2, 0.1, 0.2, 0.15, 0.15, 0.15, 0.15, 0.1, 0.2, 0.45, 0.2, 0.5, 0.15, 0.5, 0.15, 0.45, 0.2, 0.8, 0.2, 0.85, 0.15, 0.85, 0.15, 0.8, 0.2, 0.05, 0.2, 0.1, 0.15, 0.1, 0.15, 0.05, 0.2, 0.4, 0.2, 0.45, 0.15, 0.45, 0.15, 0.4, 0.2, 0.75, 0.2, 0.8, 0.15, 0.8, 0.15, 0.75, 0.175, 0.0, 0.2, 0.05, 0.15, 0.05, 0.2, 0.35, 0.2, 0.4, 0.15, 0.4, 0.15, 0.35, 0.2, 0.7, 0.2, 0.75, 0.15, 0.75, 0.15, 0.7, 0.2, 0.3, 0.2, 0.35, 0.15, 0.35, 0.15, 0.3, 0.15, 0.85, 0.15, 0.9, 0.1, 0.9, 0.1, 0.85, 0.15, 0.1, 0.15, 0.15, 0.1, 0.15, 0.1, 0.1, 0.15, 0.45, 0.15, 0.5, 0.1, 0.5, 0.1, 0.45, 0.15, 0.8, 0.15, 0.85, 0.1, 0.85, 0.1, 0.8, 0.15, 0.05, 0.15, 0.1, 0.1, 0.1, 0.1, 0.05, 0.15, 0.4, 0.15, 0.45, 0.1, 0.45, 0.1, 0.4, 0.15, 0.75, 0.15, 0.8, 0.1, 0.8, 0.1, 0.75, 0.125, 0.0, 0.15, 0.05, 0.1, 0.05, 0.15, 0.35, 0.15, 0.4, 0.1, 0.4, 0.1, 0.35, 0.15, 0.7, 0.15, 0.75, 0.1, 0.75, 0.1, 0.7, 0.15, 0.3, 0.15, 0.35, 0.1, 0.35, 0.1, 0.3, 0.15, 0.65, 0.15, 0.7, 0.1, 0.7, 0.1, 0.65, 0.15, 0.25, 0.15, 0.3, 0.1, 0.3, 0.1, 0.25, 0.15, 0.6, 0.15, 0.65, 0.1, 0.65, 0.1, 0.6, 0.15, 0.95, 0.125, 1.0, 0.1, 0.95, 0.15, 0.2, 0.15, 0.25, 0.1, 0.25, 0.1, 0.2, 0.15, 0.55, 0.15, 0.6, 0.1, 0.6, 0.1, 0.55, 0.15, 0.9, 0.15, 0.95, 0.1, 0.95, 0.1, 0.9, 0.15, 0.15, 0.15, 0.2, 0.1, 0.2, 0.1, 0.15, 0.15, 0.5, 0.15, 0.55, 0.1, 0.55, 0.1, 0.5, 0.1, 0.3, 0.1, 0.35, 0.05, 0.35, 0.05, 0.3, 0.1, 0.65, 0.1, 0.7, 0.05, 0.7, 0.05, 0.65, 0.1, 0.25, 0.1, 0.3, 0.05, 0.3, 0.05, 0.25, 0.1, 0.6, 0.1, 0.65, 0.05, 0.65, 0.05, 0.6, 0.1, 0.95, 0.075, 1.0, 0.05, 0.95, 0.1, 0.2, 0.1, 0.25, 0.05, 0.25, 0.05, 0.2, 0.1, 0.55, 0.1, 0.6, 0.05, 0.6, 0.05, 0.55, 0.1, 0.9, 0.1, 0.95, 0.05, 0.95, 0.05, 0.9, 0.1, 0.15, 0.1, 0.2, 0.05, 0.2, 0.05, 0.15, 0.1, 0.5, 0.1, 0.55, 0.05, 0.55, 0.05, 0.5, 0.1, 0.85, 0.1, 0.9, 0.05, 0.9, 0.05, 0.85, 0.1, 0.1, 0.1, 0.15, 0.05, 0.15, 0.05, 0.1, 0.1, 0.45, 0.1, 0.5, 0.05, 0.5, 0.05, 0.45, 0.1, 0.8, 0.1, 0.85, 0.05, 0.85, 0.05, 0.8, 0.1, 0.05, 0.1, 0.1, 0.05, 0.1, 0.05, 0.05, 0.1, 0.4, 0.1, 0.45, 0.05, 0.45, 0.05, 0.4, 0.1, 0.75, 0.1, 0.8, 0.05, 0.8, 0.05, 0.75, 0.075, 0.0, 0.1, 0.05, 0.05, 0.05, 0.1, 0.35, 0.1, 0.4, 0.05, 0.4, 0.05, 0.35, 0.1, 0.7, 0.1, 0.75, 0.05, 0.75, 0.05, 0.7, 0.05, 0.5, 0.05, 0.55, 0.0, 0.55, 0.0, 0.5, 0.05, 0.85, 0.05, 0.9, 0.0, 0.9, 2.98e-08, 0.85, 0.05, 0.1, 0.05, 0.15, 2.98e-08, 0.15, 0.0, 0.1, 0.05, 0.45, 0.05, 0.5, 0.0, 0.5, 0.0, 0.45, 0.05, 0.8, 0.05, 0.85, 2.98e-08, 0.85, 0.0, 0.8, 0.05, 0.05, 0.05, 0.1, 0.0, 0.1, 2.98e-08, 0.05, 0.05, 0.4, 0.05, 0.45, 0.0, 0.45, 0.0, 0.4, 0.05, 0.75, 0.05, 0.8, 0.0, 0.8, 0.0, 0.75, 0.025, 0.0, 0.05, 0.05, 2.98e-08, 0.05, 0.05, 0.35, 0.05, 0.4, 0.0, 0.4, 2.98e-08, 0.35, 0.05, 0.7, 0.05, 0.75, 0.0, 0.75, 0.0, 0.7, 0.05, 0.3, 0.05, 0.35, 2.98e-08, 0.35, 0.0, 0.3, 0.05, 0.65, 0.05, 0.7, 0.0, 0.7, 2.98e-08, 0.65, 0.05, 0.25, 0.05, 0.3, 0.0, 0.3, 0.0, 0.25, 0.05, 0.6, 0.05, 0.65, 2.98e-08, 0.65, 0.0, 0.6, 0.05, 0.95, 0.025, 1.0, 2.98e-08, 0.95, 0.05, 0.2, 0.05, 0.25, 0.0, 0.25, 0.0, 0.2, 0.05, 0.55, 0.05, 0.6, 0.0, 0.6, 0.0, 0.55, 0.05, 0.9, 0.05, 0.95, 2.98e-08, 0.95, 0.0, 0.9, 0.05, 0.15, 0.05, 0.2, 0.0, 0.2, 2.98e-08, 0.15, 1.0, 0.7, 1.0, 0.75, 0.95, 0.75, 0.95, 0.7, 1.0, 0.3, 1.0, 0.35, 0.95, 0.35, 0.95, 0.3, 1.0, 0.65, 1.0, 0.7, 0.95, 0.7, 0.95, 0.65, 1.0, 0.25, 1.0, 0.3, 0.95, 0.3, 0.95, 0.25, 1.0, 0.6, 1.0, 0.65, 0.95, 0.65, 0.95, 0.6, 1.0, 0.95, 0.975, 1.0, 0.95, 0.95, 1.0, 0.2, 1.0, 0.25, 0.95, 0.25, 0.95, 0.2, 1.0, 0.55, 1.0, 0.6, 0.95, 0.6, 0.95, 0.55, 1.0, 0.9, 1.0, 0.95, 0.95, 0.95, 0.95, 0.9, 1.0, 0.15, 1.0, 0.2, 0.95, 0.2, 0.95, 0.15, 1.0, 0.5, 1.0, 0.55, 0.95, 0.55, 0.95, 0.5, 1.0, 0.85, 1.0, 0.9, 0.95, 0.9, 0.95, 0.85, 1.0, 0.1, 1.0, 0.15, 0.95, 0.15, 0.95, 0.1, 1.0, 0.45, 1.0, 0.5, 0.95, 0.5, 0.95, 0.45, 1.0, 0.8, 1.0, 0.85, 0.95, 0.85, 0.95, 0.8, 1.0, 0.05, 1.0, 0.1, 0.95, 0.1, 0.95, 0.05, 1.0, 0.4, 1.0, 0.45, 0.95, 0.45, 0.95, 0.4, 1.0, 0.75, 1.0, 0.8, 0.95, 0.8, 0.95, 0.75, 0.975, 0.0, 1.0, 0.05, 0.95, 0.05, 1.0, 0.35, 1.0, 0.4, 0.95, 0.4, 0.95, 0.35, 0.95, 0.9, 0.95, 0.95, 0.9, 0.95, 0.9, 0.9, 0.95, 0.15, 0.95, 0.2, 0.9, 0.2, 0.9, 0.15, 0.95, 0.5, 0.95, 0.55, 0.9, 0.55, 0.9, 0.5, 0.95, 0.85, 0.95, 0.9, 0.9, 0.9, 0.9, 0.85, 0.95, 0.1, 0.95, 0.15, 0.9, 0.15, 0.9, 0.1, 0.95, 0.45, 0.95, 0.5, 0.9, 0.5, 0.9, 0.45, 0.95, 0.8, 0.95, 0.85, 0.9, 0.85, 0.9, 0.8, 0.95, 0.05, 0.95, 0.1, 0.9, 0.1, 0.9, 0.05, 0.95, 0.4, 0.95, 0.45, 0.9, 0.45, 0.9, 0.4, 0.95, 0.75, 0.95, 0.8, 0.9, 0.8, 0.9, 0.75, 0.925, 0.0, 0.95, 0.05, 0.9, 0.05, 0.95, 0.35, 0.95, 0.4, 0.9, 0.4, 0.9, 0.35, 0.95, 0.7, 0.95, 0.75, 0.9, 0.75, 0.9, 0.7, 0.95, 0.3, 0.95, 0.35, 0.9, 0.35, 0.9, 0.3, 0.95, 0.65, 0.95, 0.7, 0.9, 0.7, 0.9, 0.65, 0.95, 0.25, 0.95, 0.3, 0.9, 0.3, 0.9, 0.25, 0.95, 0.6, 0.95, 0.65, 0.9, 0.65, 0.9, 0.6, 0.95, 0.95, 0.925, 1.0, 0.9, 0.95, 0.95, 0.2, 0.95, 0.25, 0.9, 0.25, 0.9, 0.2, 0.95, 0.55, 0.95, 0.6, 0.9, 0.6, 0.9, 0.55, 0.875, 0.0, 0.9, 0.05, 0.85, 0.05, 0.9, 0.35, 0.9, 0.4, 0.85, 0.4, 0.85, 0.35, 0.9, 0.7, 0.9, 0.75, 0.85, 0.75, 0.85, 0.7, 0.9, 0.3, 0.9, 0.35, 0.85, 0.35, 0.85, 0.3, 0.9, 0.65, 0.9, 0.7, 0.85, 0.7, 0.85, 0.65, 0.9, 0.25, 0.9, 0.3, 0.85, 0.3, 0.85, 0.25, 0.9, 0.6, 0.9, 0.65, 0.85, 0.65, 0.85, 0.6, 0.9, 0.95, 0.875, 1.0, 0.85, 0.95, 0.9, 0.2, 0.9, 0.25, 0.85, 0.25, 0.85, 0.2, 0.9, 0.55, 0.9, 0.6, 0.85, 0.6, 0.85, 0.55, 0.9, 0.9, 0.9, 0.95, 0.85, 0.95, 0.85, 0.9, 0.9, 0.15, 0.9, 0.2, 0.85, 0.2, 0.85, 0.15, 0.9, 0.5, 0.9, 0.55, 0.85, 0.55, 0.85, 0.5, 0.9, 0.85, 0.9, 0.9, 0.85, 0.9, 0.85, 0.85, 0.9, 0.1, 0.9, 0.15, 0.85, 0.15, 0.85, 0.1, 0.9, 0.45, 0.9, 0.5, 0.85, 0.5, 0.85, 0.45, 0.9, 0.8, 0.9, 0.85, 0.85, 0.85, 0.85, 0.8, 0.9, 0.05, 0.9, 0.1, 0.85, 0.1, 0.85, 0.05, 0.9, 0.4, 0.9, 0.45, 0.85, 0.45, 0.85, 0.4, 0.9, 0.75, 0.9, 0.8, 0.85, 0.8, 0.85, 0.75, 0.85, 0.2, 0.85, 0.25, 0.8, 0.25, 0.8, 0.2, 0.85, 0.55, 0.85, 0.6, 0.8, 0.6, 0.8, 0.55, 0.85, 0.9, 0.85, 0.95, 0.8, 0.95, 0.8, 0.9, 0.85, 0.15, 0.85, 0.2, 0.8, 0.2, 0.8, 0.15, 0.85, 0.5, 0.85, 0.55, 0.8, 0.55, 0.8, 0.5, 0.85, 0.85, 0.85, 0.9, 0.8, 0.9, 0.8, 0.85, 0.85, 0.1, 0.85, 0.15, 0.8, 0.15, 0.8, 0.1, 0.85, 0.45, 0.85, 0.5, 0.8, 0.5, 0.8, 0.45, 0.85, 0.8, 0.85, 0.85, 0.8, 0.85, 0.8, 0.8, 0.85, 0.05, 0.85, 0.1, 0.8, 0.1, 0.8, 0.05, 0.85, 0.4, 0.85, 0.45, 0.8, 0.45, 0.8, 0.4, 0.85, 0.75, 0.85, 0.8, 0.8, 0.8, 0.8, 0.75, 0.825, 0.0, 0.85, 0.05, 0.8, 0.05, 0.85, 0.35, 0.85, 0.4, 0.8, 0.4, 0.8, 0.35, 0.85, 0.7, 0.85, 0.75, 0.8, 0.75, 0.8, 0.7, 0.85, 0.3, 0.85, 0.35, 0.8, 0.35, 0.8, 0.3, 0.85, 0.65, 0.85, 0.7, 0.8, 0.7, 0.8, 0.65, 0.85, 0.25, 0.85, 0.3, 0.8, 0.3, 0.8, 0.25, 0.85, 0.6, 0.85, 0.65, 0.8, 0.65, 0.8, 0.6, 0.85, 0.95, 0.825, 1.0, 0.8, 0.95, 0.8, 0.4, 0.8, 0.45, 0.75, 0.45, 0.75, 0.4, 0.8, 0.75, 0.8, 0.8, 0.75, 0.8, 0.75, 0.75, 0.775, 0.0, 0.8, 0.05, 0.75, 0.05, 0.8, 0.35, 0.8, 0.4, 0.75, 0.4, 0.75, 0.35, 0.8, 0.7, 0.8, 0.75, 0.75, 0.75, 0.75, 0.7, 0.8, 0.3, 0.8, 0.35, 0.75, 0.35, 0.75, 0.3, 0.8, 0.65, 0.8, 0.7, 0.75, 0.7, 0.75, 0.65, 0.8, 0.25, 0.8, 0.3, 0.75, 0.3, 0.75, 0.25, 0.8, 0.6, 0.8, 0.65, 0.75, 0.65, 0.75, 0.6, 0.8, 0.95, 0.775, 1.0, 0.75, 0.95, 0.8, 0.2, 0.8, 0.25, 0.75, 0.25, 0.75, 0.2, 0.8, 0.55, 0.8, 0.6, 0.75, 0.6, 0.75, 0.55, 0.8, 0.9, 0.8, 0.95, 0.75, 0.95, 0.75, 0.9, 0.8, 0.15, 0.8, 0.2, 0.75, 0.2, 0.75, 0.15, 0.8, 0.5, 0.8, 0.55, 0.75, 0.55, 0.75, 0.5, 0.8, 0.85, 0.8, 0.9, 0.75, 0.9, 0.75, 0.85, 0.8, 0.1, 0.8, 0.15, 0.75, 0.15, 0.75, 0.1, 0.8, 0.45, 0.8, 0.5, 0.75, 0.5, 0.75, 0.45, 0.8, 0.8, 0.8, 0.85, 0.75, 0.85, 0.75, 0.8, 0.8, 0.05, 0.8, 0.1, 0.75, 0.1, 0.75, 0.05])
me_sphere_001.update()

# ---- objects
ob_light = bpy.data.objects.new('Light', light_light)
ob_camera = bpy.data.objects.new('Camera', cam_camera)
ob_sphere = bpy.data.objects.new('Sphere', me_sphere_001)

# ---- transforms, parenting, visibility, modifiers, constraints
ob_light.location = (4.076, 1.005, 5.904)
ob_light.rotation_euler = (0.6503, 0.05522, 1.866)
ob_light.lock_rotations_4d = False
ob_light.empty_display_type = 'ARROWS'
ob_light.color = (0.0, 0.0, 0.0, 0.0)
ob_light.lineart.crease_threshold = 0.0
ob_camera.location = (7.359, -6.926, 4.958)
ob_camera.rotation_euler = (1.109, 0.0, 0.8149)
ob_camera.lock_rotations_4d = False
ob_camera.empty_display_type = 'ARROWS'
ob_camera.color = (0.0, 0.0, 0.0, 0.0)
ob_camera.display_type = 'WIRE'
ob_camera.lineart.crease_threshold = 0.0
ob_sphere.location = (0.0, 0.0, 0.0)

# ---- collection membership
col_collection.objects.link(ob_light)
col_collection.objects.link(ob_camera)
col_collection.objects.link(ob_sphere)

# ---- scene / render settings (as saved in the file)
scene.camera = ob_camera
scene.frame_start = 1; scene.frame_end = 250; scene.frame_set(1)
scene.render.engine = 'BLENDER_EEVEE_NEXT'
bpy.context.view_layer.update()
